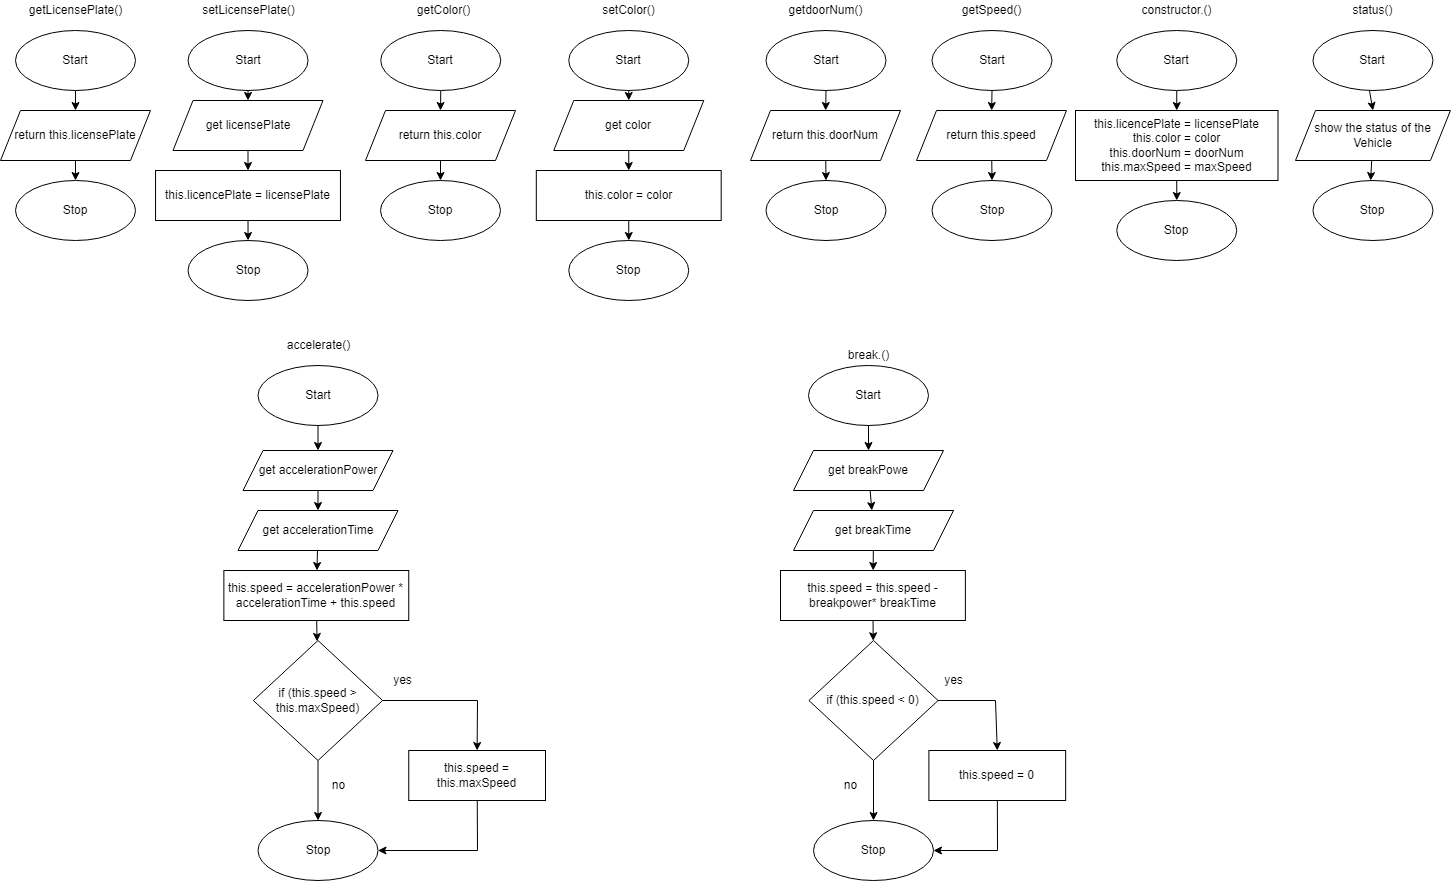

The diagram above was exported from draw.io. Its source (the exported page's mxGraphModel, read from the mxfile embedded in the PNG):
<mxGraphModel dx="2949" dy="2140" grid="1" gridSize="10" guides="1" tooltips="1" connect="1" arrows="1" fold="1" page="1" pageScale="1" pageWidth="827" pageHeight="1169" math="0" shadow="0">
  <root>
    <mxCell id="0" />
    <mxCell id="1" parent="0" />
    <mxCell id="361" style="edgeStyle=none;html=1;entryX=0.5;entryY=0;entryDx=0;entryDy=0;" parent="1" source="362" target="364" edge="1">
      <mxGeometry relative="1" as="geometry" />
    </mxCell>
    <mxCell id="362" value="Start" style="ellipse;whiteSpace=wrap;html=1;" parent="1" vertex="1">
      <mxGeometry x="340" y="680" width="120" height="60" as="geometry" />
    </mxCell>
    <mxCell id="363" value="" style="edgeStyle=none;html=1;" parent="1" source="364" target="365" edge="1">
      <mxGeometry relative="1" as="geometry" />
    </mxCell>
    <mxCell id="364" value="return this.licensePlate" style="shape=parallelogram;perimeter=parallelogramPerimeter;whiteSpace=wrap;html=1;fixedSize=1;" parent="1" vertex="1">
      <mxGeometry x="325" y="760" width="150" height="50" as="geometry" />
    </mxCell>
    <mxCell id="365" value="Stop" style="ellipse;whiteSpace=wrap;html=1;" parent="1" vertex="1">
      <mxGeometry x="340" y="830" width="120" height="60" as="geometry" />
    </mxCell>
    <mxCell id="366" value="getLicensePlate()" style="text;html=1;align=center;verticalAlign=middle;resizable=0;points=[];autosize=1;strokeColor=none;fillColor=none;" parent="1" vertex="1">
      <mxGeometry x="345.5" y="650" width="110" height="20" as="geometry" />
    </mxCell>
    <mxCell id="489" style="edgeStyle=none;html=1;entryX=0.5;entryY=0;entryDx=0;entryDy=0;" edge="1" parent="1" source="368" target="488">
      <mxGeometry relative="1" as="geometry" />
    </mxCell>
    <mxCell id="368" value="Start" style="ellipse;whiteSpace=wrap;html=1;" parent="1" vertex="1">
      <mxGeometry x="512.5500000000001" y="680" width="120" height="60" as="geometry" />
    </mxCell>
    <mxCell id="372" value="setLicensePlate()" style="text;html=1;align=center;verticalAlign=middle;resizable=0;points=[];autosize=1;strokeColor=none;fillColor=none;" parent="1" vertex="1">
      <mxGeometry x="517.5000000000001" y="650" width="110" height="20" as="geometry" />
    </mxCell>
    <mxCell id="482" value="" style="edgeStyle=none;html=1;" edge="1" parent="1" source="374" target="480">
      <mxGeometry relative="1" as="geometry" />
    </mxCell>
    <mxCell id="374" value="Start" style="ellipse;whiteSpace=wrap;html=1;" parent="1" vertex="1">
      <mxGeometry x="1090.5" y="680" width="120" height="60" as="geometry" />
    </mxCell>
    <mxCell id="493" style="edgeStyle=none;html=1;exitX=0.5;exitY=0;exitDx=0;exitDy=0;" edge="1" parent="1" source="377">
      <mxGeometry relative="1" as="geometry">
        <mxPoint x="1150" y="840" as="targetPoint" />
      </mxGeometry>
    </mxCell>
    <mxCell id="377" value="Stop" style="ellipse;whiteSpace=wrap;html=1;" parent="1" vertex="1">
      <mxGeometry x="1090.5" y="830" width="120" height="60" as="geometry" />
    </mxCell>
    <mxCell id="378" value="getdoorNum()" style="text;html=1;align=center;verticalAlign=middle;resizable=0;points=[];autosize=1;strokeColor=none;fillColor=none;" parent="1" vertex="1">
      <mxGeometry x="1105" y="650" width="90" height="20" as="geometry" />
    </mxCell>
    <mxCell id="465" style="edgeStyle=none;html=1;entryX=0.5;entryY=0;entryDx=0;entryDy=0;" edge="1" parent="1" source="382" target="461">
      <mxGeometry relative="1" as="geometry" />
    </mxCell>
    <mxCell id="382" value="Start" style="ellipse;whiteSpace=wrap;html=1;" parent="1" vertex="1">
      <mxGeometry x="705.25" y="680" width="120" height="60" as="geometry" />
    </mxCell>
    <mxCell id="386" value="getColor()" style="text;html=1;align=center;verticalAlign=middle;resizable=0;points=[];autosize=1;strokeColor=none;fillColor=none;" parent="1" vertex="1">
      <mxGeometry x="733.25" y="650" width="70" height="20" as="geometry" />
    </mxCell>
    <mxCell id="414" value="" style="edgeStyle=none;html=1;" edge="1" parent="1" source="415" target="417">
      <mxGeometry relative="1" as="geometry" />
    </mxCell>
    <mxCell id="415" value="Start" style="ellipse;whiteSpace=wrap;html=1;" vertex="1" parent="1">
      <mxGeometry x="1637.47" y="680" width="120" height="60" as="geometry" />
    </mxCell>
    <mxCell id="416" value="" style="edgeStyle=none;html=1;" edge="1" parent="1" source="417" target="418">
      <mxGeometry relative="1" as="geometry" />
    </mxCell>
    <mxCell id="417" value="show the status of the Vehicle" style="shape=parallelogram;perimeter=parallelogramPerimeter;whiteSpace=wrap;html=1;fixedSize=1;" vertex="1" parent="1">
      <mxGeometry x="1620" y="760" width="154.94" height="50" as="geometry" />
    </mxCell>
    <mxCell id="418" value="Stop" style="ellipse;whiteSpace=wrap;html=1;" vertex="1" parent="1">
      <mxGeometry x="1637.47" y="830" width="120" height="60" as="geometry" />
    </mxCell>
    <mxCell id="419" value="status()" style="text;html=1;align=center;verticalAlign=middle;resizable=0;points=[];autosize=1;strokeColor=none;fillColor=none;" vertex="1" parent="1">
      <mxGeometry x="1667.47" y="650" width="60" height="20" as="geometry" />
    </mxCell>
    <mxCell id="422" value="" style="edgeStyle=none;html=1;" edge="1" parent="1" source="423" target="425">
      <mxGeometry relative="1" as="geometry" />
    </mxCell>
    <mxCell id="423" value="Start" style="ellipse;whiteSpace=wrap;html=1;" vertex="1" parent="1">
      <mxGeometry x="582.5" y="1015" width="120" height="60" as="geometry" />
    </mxCell>
    <mxCell id="504" value="" style="edgeStyle=none;html=1;" edge="1" parent="1" source="425" target="502">
      <mxGeometry relative="1" as="geometry" />
    </mxCell>
    <mxCell id="425" value="get accelerationPower" style="shape=parallelogram;perimeter=parallelogramPerimeter;whiteSpace=wrap;html=1;fixedSize=1;" vertex="1" parent="1">
      <mxGeometry x="567.5" y="1100" width="150" height="40" as="geometry" />
    </mxCell>
    <mxCell id="426" value="Stop" style="ellipse;whiteSpace=wrap;html=1;" vertex="1" parent="1">
      <mxGeometry x="582.5" y="1470" width="120" height="60" as="geometry" />
    </mxCell>
    <mxCell id="427" value="accelerate()" style="text;html=1;align=center;verticalAlign=middle;resizable=0;points=[];autosize=1;strokeColor=none;fillColor=none;" vertex="1" parent="1">
      <mxGeometry x="602.5" y="985" width="80" height="20" as="geometry" />
    </mxCell>
    <mxCell id="513" value="" style="edgeStyle=none;html=1;" edge="1" parent="1" source="430" target="510">
      <mxGeometry relative="1" as="geometry" />
    </mxCell>
    <mxCell id="430" value="Start" style="ellipse;whiteSpace=wrap;html=1;" vertex="1" parent="1">
      <mxGeometry x="1133" y="1015" width="120" height="60" as="geometry" />
    </mxCell>
    <mxCell id="433" value="Stop" style="ellipse;whiteSpace=wrap;html=1;" vertex="1" parent="1">
      <mxGeometry x="1138" y="1470" width="120" height="60" as="geometry" />
    </mxCell>
    <mxCell id="434" value="break.()" style="text;html=1;align=center;verticalAlign=middle;resizable=0;points=[];autosize=1;strokeColor=none;fillColor=none;" vertex="1" parent="1">
      <mxGeometry x="1163" y="995" width="60" height="20" as="geometry" />
    </mxCell>
    <mxCell id="451" value="" style="edgeStyle=none;html=1;" edge="1" parent="1" source="442" target="450">
      <mxGeometry relative="1" as="geometry" />
    </mxCell>
    <mxCell id="442" value="Start" style="ellipse;whiteSpace=wrap;html=1;" vertex="1" parent="1">
      <mxGeometry x="1441.25" y="680" width="120" height="60" as="geometry" />
    </mxCell>
    <mxCell id="445" value="Stop" style="ellipse;whiteSpace=wrap;html=1;" vertex="1" parent="1">
      <mxGeometry x="1441.25" y="850" width="120" height="60" as="geometry" />
    </mxCell>
    <mxCell id="446" value="constructor.()" style="text;html=1;align=center;verticalAlign=middle;resizable=0;points=[];autosize=1;strokeColor=none;fillColor=none;" vertex="1" parent="1">
      <mxGeometry x="1456.25" y="650" width="90" height="20" as="geometry" />
    </mxCell>
    <mxCell id="452" value="" style="edgeStyle=none;html=1;" edge="1" parent="1" source="450" target="445">
      <mxGeometry relative="1" as="geometry" />
    </mxCell>
    <mxCell id="450" value="this.licencePlate = licensePlate&lt;br&gt;this.color = color&lt;br&gt;this.doorNum = doorNum&lt;br&gt;this.maxSpeed = maxSpeed" style="whiteSpace=wrap;html=1;" vertex="1" parent="1">
      <mxGeometry x="1400" y="760" width="202.5" height="70" as="geometry" />
    </mxCell>
    <mxCell id="492" style="edgeStyle=none;html=1;entryX=0.5;entryY=0;entryDx=0;entryDy=0;" edge="1" parent="1" source="454" target="458">
      <mxGeometry relative="1" as="geometry" />
    </mxCell>
    <mxCell id="454" value="this.licencePlate = licensePlate" style="whiteSpace=wrap;html=1;" vertex="1" parent="1">
      <mxGeometry x="480.06" y="820" width="184.88" height="50" as="geometry" />
    </mxCell>
    <mxCell id="458" value="Stop" style="ellipse;whiteSpace=wrap;html=1;" vertex="1" parent="1">
      <mxGeometry x="512.5500000000001" y="890" width="120" height="60" as="geometry" />
    </mxCell>
    <mxCell id="463" style="edgeStyle=none;html=1;entryX=0.5;entryY=0;entryDx=0;entryDy=0;" edge="1" parent="1" source="461" target="462">
      <mxGeometry relative="1" as="geometry" />
    </mxCell>
    <mxCell id="461" value="return this.color" style="shape=parallelogram;perimeter=parallelogramPerimeter;whiteSpace=wrap;html=1;fixedSize=1;" vertex="1" parent="1">
      <mxGeometry x="690" y="760" width="150" height="50" as="geometry" />
    </mxCell>
    <mxCell id="462" value="Stop" style="ellipse;whiteSpace=wrap;html=1;" vertex="1" parent="1">
      <mxGeometry x="705" y="830" width="120" height="60" as="geometry" />
    </mxCell>
    <mxCell id="484" value="" style="edgeStyle=none;html=1;" edge="1" parent="1" source="467" target="483">
      <mxGeometry relative="1" as="geometry" />
    </mxCell>
    <mxCell id="467" value="Start" style="ellipse;whiteSpace=wrap;html=1;" vertex="1" parent="1">
      <mxGeometry x="893.25" y="680" width="120" height="60" as="geometry" />
    </mxCell>
    <mxCell id="468" value="setColor()" style="text;html=1;align=center;verticalAlign=middle;resizable=0;points=[];autosize=1;strokeColor=none;fillColor=none;" vertex="1" parent="1">
      <mxGeometry x="918.25" y="650" width="70" height="20" as="geometry" />
    </mxCell>
    <mxCell id="471" value="Stop" style="ellipse;whiteSpace=wrap;html=1;" vertex="1" parent="1">
      <mxGeometry x="893.25" y="890" width="120" height="60" as="geometry" />
    </mxCell>
    <mxCell id="486" value="" style="edgeStyle=none;html=1;" edge="1" parent="1" source="478" target="471">
      <mxGeometry relative="1" as="geometry" />
    </mxCell>
    <mxCell id="478" value="this.color = color" style="whiteSpace=wrap;html=1;" vertex="1" parent="1">
      <mxGeometry x="860.8100000000001" y="820" width="184.88" height="50" as="geometry" />
    </mxCell>
    <mxCell id="481" value="" style="edgeStyle=none;html=1;" edge="1" parent="1" source="480" target="377">
      <mxGeometry relative="1" as="geometry" />
    </mxCell>
    <mxCell id="480" value="return this.doorNum" style="shape=parallelogram;perimeter=parallelogramPerimeter;whiteSpace=wrap;html=1;fixedSize=1;" vertex="1" parent="1">
      <mxGeometry x="1075" y="760" width="150" height="50" as="geometry" />
    </mxCell>
    <mxCell id="485" value="" style="edgeStyle=none;html=1;" edge="1" parent="1" source="483" target="478">
      <mxGeometry relative="1" as="geometry" />
    </mxCell>
    <mxCell id="483" value="get color" style="shape=parallelogram;perimeter=parallelogramPerimeter;whiteSpace=wrap;html=1;fixedSize=1;" vertex="1" parent="1">
      <mxGeometry x="878.25" y="750" width="150" height="50" as="geometry" />
    </mxCell>
    <mxCell id="491" style="edgeStyle=none;html=1;entryX=0.5;entryY=0;entryDx=0;entryDy=0;" edge="1" parent="1" source="488" target="454">
      <mxGeometry relative="1" as="geometry" />
    </mxCell>
    <mxCell id="488" value="get licensePlate" style="shape=parallelogram;perimeter=parallelogramPerimeter;whiteSpace=wrap;html=1;fixedSize=1;" vertex="1" parent="1">
      <mxGeometry x="497.5" y="750" width="150" height="50" as="geometry" />
    </mxCell>
    <mxCell id="494" value="" style="edgeStyle=none;html=1;" edge="1" parent="1" source="495" target="500">
      <mxGeometry relative="1" as="geometry" />
    </mxCell>
    <mxCell id="495" value="Start" style="ellipse;whiteSpace=wrap;html=1;" vertex="1" parent="1">
      <mxGeometry x="1256.5" y="680" width="120" height="60" as="geometry" />
    </mxCell>
    <mxCell id="496" style="edgeStyle=none;html=1;exitX=0.5;exitY=0;exitDx=0;exitDy=0;" edge="1" parent="1" source="497">
      <mxGeometry relative="1" as="geometry">
        <mxPoint x="1316" y="840" as="targetPoint" />
      </mxGeometry>
    </mxCell>
    <mxCell id="497" value="Stop" style="ellipse;whiteSpace=wrap;html=1;" vertex="1" parent="1">
      <mxGeometry x="1256.5" y="830" width="120" height="60" as="geometry" />
    </mxCell>
    <mxCell id="498" value="getSpeed()" style="text;html=1;align=center;verticalAlign=middle;resizable=0;points=[];autosize=1;strokeColor=none;fillColor=none;" vertex="1" parent="1">
      <mxGeometry x="1281" y="650" width="70" height="20" as="geometry" />
    </mxCell>
    <mxCell id="499" value="" style="edgeStyle=none;html=1;" edge="1" parent="1" source="500" target="497">
      <mxGeometry relative="1" as="geometry" />
    </mxCell>
    <mxCell id="500" value="return this.speed" style="shape=parallelogram;perimeter=parallelogramPerimeter;whiteSpace=wrap;html=1;fixedSize=1;" vertex="1" parent="1">
      <mxGeometry x="1241" y="760" width="150" height="50" as="geometry" />
    </mxCell>
    <mxCell id="506" value="" style="edgeStyle=none;html=1;" edge="1" parent="1" source="502" target="505">
      <mxGeometry relative="1" as="geometry" />
    </mxCell>
    <mxCell id="502" value="get accelerationTime" style="shape=parallelogram;perimeter=parallelogramPerimeter;whiteSpace=wrap;html=1;fixedSize=1;" vertex="1" parent="1">
      <mxGeometry x="562.5" y="1160" width="160" height="40" as="geometry" />
    </mxCell>
    <mxCell id="519" value="" style="edgeStyle=none;html=1;" edge="1" parent="1" source="505" target="518">
      <mxGeometry relative="1" as="geometry" />
    </mxCell>
    <mxCell id="505" value="this.speed = accelerationPower * accelerationTime + this.speed" style="whiteSpace=wrap;html=1;" vertex="1" parent="1">
      <mxGeometry x="548.3700000000001" y="1220" width="184.88" height="50" as="geometry" />
    </mxCell>
    <mxCell id="514" value="" style="edgeStyle=none;html=1;" edge="1" parent="1" source="510" target="512">
      <mxGeometry relative="1" as="geometry" />
    </mxCell>
    <mxCell id="510" value="get breakPowe" style="shape=parallelogram;perimeter=parallelogramPerimeter;whiteSpace=wrap;html=1;fixedSize=1;" vertex="1" parent="1">
      <mxGeometry x="1118" y="1100" width="150" height="40" as="geometry" />
    </mxCell>
    <mxCell id="517" value="" style="edgeStyle=none;html=1;" edge="1" parent="1" source="512" target="516">
      <mxGeometry relative="1" as="geometry" />
    </mxCell>
    <mxCell id="512" value="get breakTime" style="shape=parallelogram;perimeter=parallelogramPerimeter;whiteSpace=wrap;html=1;fixedSize=1;" vertex="1" parent="1">
      <mxGeometry x="1118" y="1160" width="160" height="40" as="geometry" />
    </mxCell>
    <mxCell id="527" value="" style="edgeStyle=none;rounded=0;html=1;" edge="1" parent="1" source="516" target="526">
      <mxGeometry relative="1" as="geometry" />
    </mxCell>
    <mxCell id="516" value="this.speed = this.speed - breakpower* breakTime" style="whiteSpace=wrap;html=1;" vertex="1" parent="1">
      <mxGeometry x="1105.0000000000002" y="1220" width="184.88" height="50" as="geometry" />
    </mxCell>
    <mxCell id="521" style="edgeStyle=none;html=1;entryX=0.5;entryY=0;entryDx=0;entryDy=0;" edge="1" parent="1" source="518" target="426">
      <mxGeometry relative="1" as="geometry" />
    </mxCell>
    <mxCell id="522" style="edgeStyle=none;html=1;entryX=0.5;entryY=0;entryDx=0;entryDy=0;rounded=0;" edge="1" parent="1" source="518" target="520">
      <mxGeometry relative="1" as="geometry">
        <Array as="points">
          <mxPoint x="802" y="1350" />
        </Array>
      </mxGeometry>
    </mxCell>
    <mxCell id="518" value="if (this.speed &amp;gt; this.maxSpeed)" style="rhombus;whiteSpace=wrap;html=1;" vertex="1" parent="1">
      <mxGeometry x="577.9" y="1290" width="129.19" height="120" as="geometry" />
    </mxCell>
    <mxCell id="523" style="edgeStyle=none;html=1;entryX=1;entryY=0.5;entryDx=0;entryDy=0;rounded=0;" edge="1" parent="1" source="520" target="426">
      <mxGeometry relative="1" as="geometry">
        <Array as="points">
          <mxPoint x="802" y="1500" />
        </Array>
      </mxGeometry>
    </mxCell>
    <mxCell id="520" value="this.speed = this.maxSpeed" style="whiteSpace=wrap;html=1;" vertex="1" parent="1">
      <mxGeometry x="733.25" y="1400" width="136.75" height="50" as="geometry" />
    </mxCell>
    <mxCell id="524" value="yes" style="text;html=1;align=center;verticalAlign=middle;resizable=0;points=[];autosize=1;strokeColor=none;fillColor=none;" vertex="1" parent="1">
      <mxGeometry x="712.09" y="1320" width="30" height="20" as="geometry" />
    </mxCell>
    <mxCell id="525" value="no" style="text;html=1;align=center;verticalAlign=middle;resizable=0;points=[];autosize=1;strokeColor=none;fillColor=none;" vertex="1" parent="1">
      <mxGeometry x="647.5" y="1425" width="30" height="20" as="geometry" />
    </mxCell>
    <mxCell id="529" style="edgeStyle=none;rounded=0;html=1;entryX=0.5;entryY=0;entryDx=0;entryDy=0;" edge="1" parent="1" source="526" target="528">
      <mxGeometry relative="1" as="geometry">
        <Array as="points">
          <mxPoint x="1320" y="1350" />
        </Array>
      </mxGeometry>
    </mxCell>
    <mxCell id="531" value="" style="edgeStyle=none;rounded=0;html=1;" edge="1" parent="1" source="526" target="433">
      <mxGeometry relative="1" as="geometry" />
    </mxCell>
    <mxCell id="526" value="if (this.speed &amp;lt; 0)" style="rhombus;whiteSpace=wrap;html=1;" vertex="1" parent="1">
      <mxGeometry x="1133.4099999999999" y="1290" width="129.19" height="120" as="geometry" />
    </mxCell>
    <mxCell id="530" style="edgeStyle=none;rounded=0;html=1;entryX=1;entryY=0.5;entryDx=0;entryDy=0;" edge="1" parent="1" source="528" target="433">
      <mxGeometry relative="1" as="geometry">
        <Array as="points">
          <mxPoint x="1322" y="1500" />
        </Array>
      </mxGeometry>
    </mxCell>
    <mxCell id="528" value="this.speed = 0" style="whiteSpace=wrap;html=1;" vertex="1" parent="1">
      <mxGeometry x="1253.41" y="1400" width="136.75" height="50" as="geometry" />
    </mxCell>
    <mxCell id="532" value="yes" style="text;html=1;align=center;verticalAlign=middle;resizable=0;points=[];autosize=1;strokeColor=none;fillColor=none;" vertex="1" parent="1">
      <mxGeometry x="1262.6" y="1320" width="30" height="20" as="geometry" />
    </mxCell>
    <mxCell id="535" value="no" style="text;html=1;align=center;verticalAlign=middle;resizable=0;points=[];autosize=1;strokeColor=none;fillColor=none;" vertex="1" parent="1">
      <mxGeometry x="1160" y="1425" width="30" height="20" as="geometry" />
    </mxCell>
  </root>
</mxGraphModel>